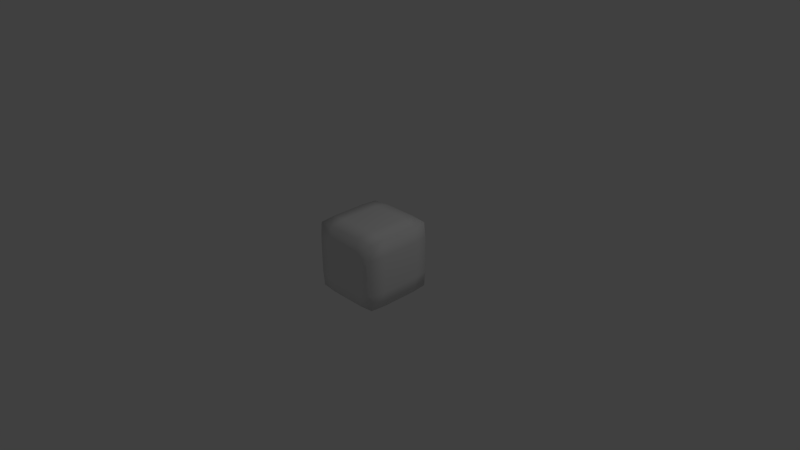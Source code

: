 # Source: Block_Tripod.blend  (saved by Blender 2.74.0; exported with 4.5.12 LTS)
import bpy
from mathutils import Matrix  # noqa: F401  (used for matrix-valued properties, if any)

bpy.ops.wm.read_factory_settings(use_empty=True)
scene = bpy.context.scene
scene.name = 'Scene'

# ---- collections
col_collection_1 = bpy.data.collections.new('Collection 1'); scene.collection.children.link(col_collection_1)

# ---- materials (node trees are filled in below, after node groups)
mat_insideshape = bpy.data.materials.new('InsideShape')
mat_insideshape.alpha_threshold = 0.0
mat_insideshape.use_transparent_shadow = False
mat_insideshape.roughness = 0.5
mat_insideshape.line_color = (0.0, 0.0, 0.0, 1.0)
mat_cube = bpy.data.materials.new('Cube')
mat_cube.alpha_threshold = 0.0
mat_cube.use_transparent_shadow = False
mat_cube.roughness = 0.5
mat_cube.line_color = (0.0, 0.0, 0.0, 0.5)

# ---- material node trees

# ---- world
world_world = bpy.data.worlds.new('World'); scene.world = world_world
world_world.color = (0.05088, 0.05088, 0.05088)
world_world.use_sun_shadow = False
world_world.sun_shadow_jitter_overblur = 0.0
world_world.cycles.sampling_method = 'MANUAL'
world_world.cycles.sample_map_resolution = 256

# ---- cameras
cam_camera = bpy.data.cameras.new('Camera')
cam_camera.clip_end = 100.0
cam_camera.lens = 35.0
cam_camera.sensor_width = 32.0
cam_camera.sensor_height = 18.0
cam_camera.ortho_scale = 7.314
cam_camera.dof.focus_distance = 0.0
cam_camera.dof.aperture_fstop = 128.0

# ---- lights
light_lamp = bpy.data.lights.new('Lamp', 'POINT')
light_lamp.transmission_factor = 0.0
light_lamp.cutoff_distance = 30.0
light_lamp.energy = 100.0
light_lamp.shadow_buffer_clip_start = 1.001
light_lamp.shadow_soft_size = 0.1
light_lamp.shadow_maximum_resolution = 0.006
light_lamp.use_absolute_resolution = True
light_lamp.cycles.use_multiple_importance_sampling = False

# ---- meshes
me_cylinder = bpy.data.meshes.new('Cylinder')
me_cylinder.from_pydata([(0.0, 0.1, 0.0), (0.0, 0.1, 0.4), (0.03827, 0.09239, 0.0), (0.03827, 0.09239, 0.4), (0.07071, 0.07071, 0.0), (0.07071, 0.07071, 0.4), (0.09239, 0.03827, 0.0), (0.09239, 0.03827, 0.4), (0.1, -4.371e-09, 0.0), (0.1, -4.371e-09, 0.4), (0.09239, -0.03827, 0.0), (0.09239, -0.03827, 0.4), (0.07071, -0.07071, 0.0), (0.07071, -0.07071, 0.4), (0.03827, -0.09239, 0.0), (0.03827, -0.09239, 0.4), (1.51e-08, -0.1, 0.0), (1.51e-08, -0.1, 0.4), (-0.03827, -0.09239, 0.0), (-0.03827, -0.09239, 0.4), (-0.07071, -0.07071, 0.0), (-0.07071, -0.07071, 0.4), (-0.09239, -0.03827, 0.0), (-0.09239, -0.03827, 0.4), (-0.1, 1.192e-09, 0.0), (-0.1, 1.192e-09, 0.4), (-0.09239, 0.03827, 0.0), (-0.09239, 0.03827, 0.4), (-0.07071, 0.07071, 0.0), (-0.07071, 0.07071, 0.4), (-0.03827, 0.09239, 0.0), (-0.03827, 0.09239, 0.4), (6.931e-17, -0.2121, -0.3536), (6.504e-18, 0.07071, -0.07071), (0.03827, -0.2175, -0.3482), (0.03827, 0.06533, -0.06533), (0.07071, -0.2328, -0.3328), (0.07071, 0.05, -0.05), (0.09239, -0.2558, -0.3099), (0.09239, 0.02706, -0.02706), (0.1, -0.2828, -0.2828), (0.1, -3.091e-09, 3.091e-09), (0.09239, -0.3099, -0.2558), (0.09239, -0.02706, 0.02706), (0.07071, -0.3328, -0.2328), (0.07071, -0.05, 0.05), (0.03827, -0.3482, -0.2175), (0.03827, -0.06533, 0.06533), (1.51e-08, -0.3536, -0.2121), (1.51e-08, -0.07071, 0.07071), (-0.03827, -0.3482, -0.2175), (-0.03827, -0.06533, 0.06533), (-0.07071, -0.3328, -0.2328), (-0.07071, -0.05, 0.05), (-0.09239, -0.3099, -0.2558), (-0.09239, -0.02706, 0.02706), (-0.1, -0.2828, -0.2828), (-0.1, 8.432e-10, -8.432e-10), (-0.09239, -0.2558, -0.3099), (-0.09239, 0.02706, -0.02706), (-0.07071, -0.2328, -0.3328), (-0.07071, 0.05, -0.05), (-0.03827, -0.2175, -0.3482), (-0.03827, 0.06533, -0.06533), (0.1625, 0.1364, -0.3536), (-0.05417, -0.04545, -0.07071), (0.142, 0.1691, -0.3482), (-0.07464, -0.01268, -0.06533), (0.1329, 0.2038, -0.3328), (-0.08375, 0.02203, -0.05), (0.1366, 0.2352, -0.3099), (-0.08011, 0.05338, -0.02706), (0.1524, 0.2584, -0.2828), (-0.06428, 0.0766, 3.091e-09), (0.178, 0.27, -0.2558), (-0.03866, 0.08817, 0.02706), (0.2095, 0.2681, -0.2328), (-0.00715, 0.08631, 0.05), (0.2421, 0.2531, -0.2175), (0.02545, 0.07131, 0.06533), (0.2708, 0.2273, -0.2121), (0.05417, 0.04545, 0.07071), (0.2913, 0.1945, -0.2175), (0.07464, 0.01268, 0.06533), (0.3004, 0.1598, -0.2328), (0.08375, -0.02203, 0.05), (0.2968, 0.1284, -0.2558), (0.08011, -0.05338, 0.02706), (0.2809, 0.1052, -0.2828), (0.06428, -0.0766, -8.432e-10), (0.2553, 0.09364, -0.3099), (0.03866, -0.08817, -0.02706), (0.2238, 0.0955, -0.3328), (0.00715, -0.08631, -0.05), (0.1912, 0.1105, -0.3482), (-0.02545, -0.07131, -0.06533), (-0.1625, 0.1364, -0.3536), (0.05417, -0.04545, -0.07071), (-0.1912, 0.1105, -0.3482), (0.02545, -0.07131, -0.06533), (-0.2238, 0.0955, -0.3328), (-0.00715, -0.08631, -0.05), (-0.2553, 0.09364, -0.3099), (-0.03866, -0.08817, -0.02706), (-0.2809, 0.1052, -0.2828), (-0.06428, -0.0766, 3.091e-09), (-0.2968, 0.1284, -0.2558), (-0.08011, -0.05338, 0.02706), (-0.3004, 0.1598, -0.2328), (-0.08375, -0.02203, 0.05), (-0.2913, 0.1945, -0.2175), (-0.07464, 0.01268, 0.06533), (-0.2708, 0.2273, -0.2121), (-0.05417, 0.04545, 0.07071), (-0.2421, 0.2531, -0.2175), (-0.02545, 0.07131, 0.06533), (-0.2095, 0.2681, -0.2328), (0.00715, 0.08631, 0.05), (-0.178, 0.27, -0.2558), (0.03866, 0.08817, 0.02706), (-0.1524, 0.2584, -0.2828), (0.06428, 0.0766, -8.432e-10), (-0.1366, 0.2352, -0.3099), (0.08011, 0.05338, -0.02706), (-0.1329, 0.2038, -0.3328), (0.08375, 0.02203, -0.05), (-0.142, 0.1691, -0.3482), (0.07464, -0.01268, -0.06533)], [], [(0, 1, 3, 2), (2, 3, 5, 4), (4, 5, 7, 6), (6, 7, 9, 8), (8, 9, 11, 10), (10, 11, 13, 12), (12, 13, 15, 14), (14, 15, 17, 16), (16, 17, 19, 18), (18, 19, 21, 20), (20, 21, 23, 22), (22, 23, 25, 24), (24, 25, 27, 26), (26, 27, 29, 28), (3, 1, 31, 29, 27, 25, 23, 21, 19, 17, 15, 13, 11, 9, 7, 5), (30, 31, 1, 0), (28, 29, 31, 30), (0, 2, 4, 6, 8, 10, 12, 14, 16, 18, 20, 22, 24, 26, 28, 30), (32, 33, 35, 34), (34, 35, 37, 36), (36, 37, 39, 38), (38, 39, 41, 40), (40, 41, 43, 42), (42, 43, 45, 44), (44, 45, 47, 46), (46, 47, 49, 48), (48, 49, 51, 50), (50, 51, 53, 52), (52, 53, 55, 54), (54, 55, 57, 56), (56, 57, 59, 58), (58, 59, 61, 60), (35, 33, 63, 61, 59, 57, 55, 53, 51, 49, 47, 45, 43, 41, 39, 37), (62, 63, 33, 32), (60, 61, 63, 62), (32, 34, 36, 38, 40, 42, 44, 46, 48, 50, 52, 54, 56, 58, 60, 62), (64, 65, 67, 66), (66, 67, 69, 68), (68, 69, 71, 70), (70, 71, 73, 72), (72, 73, 75, 74), (74, 75, 77, 76), (76, 77, 79, 78), (78, 79, 81, 80), (80, 81, 83, 82), (82, 83, 85, 84), (84, 85, 87, 86), (86, 87, 89, 88), (88, 89, 91, 90), (90, 91, 93, 92), (67, 65, 95, 93, 91, 89, 87, 85, 83, 81, 79, 77, 75, 73, 71, 69), (94, 95, 65, 64), (92, 93, 95, 94), (64, 66, 68, 70, 72, 74, 76, 78, 80, 82, 84, 86, 88, 90, 92, 94), (96, 97, 99, 98), (98, 99, 101, 100), (100, 101, 103, 102), (102, 103, 105, 104), (104, 105, 107, 106), (106, 107, 109, 108), (108, 109, 111, 110), (110, 111, 113, 112), (112, 113, 115, 114), (114, 115, 117, 116), (116, 117, 119, 118), (118, 119, 121, 120), (120, 121, 123, 122), (122, 123, 125, 124), (99, 97, 127, 125, 123, 121, 119, 117, 115, 113, 111, 109, 107, 105, 103, 101), (126, 127, 97, 96), (124, 125, 127, 126), (96, 98, 100, 102, 104, 106, 108, 110, 112, 114, 116, 118, 120, 122, 124, 126)])
me_cylinder.polygons.foreach_set('use_smooth', [True] * 72)
me_cylinder.materials.append(mat_insideshape)
me_cylinder.use_remesh_preserve_volume = False
me_cylinder.use_remesh_preserve_attributes = False
me_cylinder.use_mirror_vertex_groups = False
me_cylinder.update()
me_cube = bpy.data.meshes.new('Cube')
me_cube.from_pydata([(0.4583, 0.4583, -0.4583), (0.4583, -0.4583, -0.4583), (-0.4583, -0.4583, -0.4583), (-0.4583, 0.4583, -0.4583), (0.4583, 0.4583, 0.4583), (0.4583, -0.4583, 0.4583), (-0.4583, -0.4583, 0.4583), (-0.4583, 0.4583, 0.4583), (0.4688, 0.4687, 0.0), (0.4688, -2.98e-08, -0.4688), (0.4687, -0.4688, 0.0), (0.4687, -2.813e-07, 0.4688), (-0.4688, -0.4687, 0.0), (-2.738e-07, -0.4688, 0.4688), (-6.333e-08, -0.4687, -0.4688), (-0.4687, 0.4688, 0.0), (-0.4687, 1.136e-07, -0.4688), (-0.4688, 7.823e-08, 0.4688), (1.043e-07, 0.4687, 0.4688), (8.754e-08, 0.4688, -0.4688), (0.5, -1.639e-07, 0.0), (-1.788e-07, -0.5, 0.0), (-0.5, 1.024e-07, 0.0), (1.173e-07, 0.5, 0.0), (-6.706e-08, -1.08e-07, 0.5), (5.588e-09, 4.843e-08, -0.5), (0.4688, 0.4687, -0.25), (0.4688, -0.25, -0.4688), (0.4687, -0.4688, 0.25), (0.4688, 0.25, 0.4688), (-0.4688, -0.4687, 0.25), (0.25, -0.4688, 0.4688), (-0.25, -0.4687, -0.4688), (-0.4687, 0.4688, -0.25), (-0.4688, -0.25, -0.4688), (-0.4688, 0.25, 0.4688), (-0.25, 0.4687, 0.4688), (-0.25, 0.4688, -0.4688), (0.4688, 0.4687, 0.25), (0.4688, 0.25, -0.4688), (0.4687, -0.4688, -0.25), (0.4687, -0.25, 0.4688), (-0.4688, -0.4687, -0.25), (-0.25, -0.4688, 0.4688), (0.25, -0.4688, -0.4688), (-0.4687, 0.4688, 0.25), (-0.4687, 0.25, -0.4688), (-0.4688, -0.25, 0.4688), (0.25, 0.4687, 0.4688), (0.25, 0.4688, -0.4688), (0.5, -2.31e-07, 0.25), (0.5, -9.686e-08, -0.25), (0.5, -0.25, 0.0), (0.5, 0.25, 0.0), (-1.173e-07, -0.5, -0.25), (-2.384e-07, -0.5, 0.25), (0.25, -0.5, 0.0), (-0.25, -0.5, 0.0), (-0.5, 1.155e-07, -0.25), (-0.5, 9.499e-08, 0.25), (-0.5, -0.25, 0.0), (-0.5, 0.25, 0.0), (-0.25, 0.5, 0.0), (0.25, 0.5, 0.0), (1.155e-07, 0.5, 0.25), (1.062e-07, 0.5, -0.25), (-0.25, -9.313e-09, 0.5), (0.25, -2.086e-07, 0.5), (-1.788e-07, -0.25, 0.5), (2.608e-08, 0.25, 0.5), (-0.25, 8.382e-08, -0.5), (0.25, 7.451e-09, -0.5), (4.657e-08, 0.25, -0.5), (-2.608e-08, -0.25, -0.5), (0.5, 0.25, 0.25), (-0.25, -0.5, -0.25), (-0.5, 0.25, -0.25), (-0.25, 0.5, -0.25), (-0.25, 0.25, 0.5), (-0.25, -0.25, -0.5), (0.5, -0.25, 0.25), (0.5, -0.25, -0.25), (0.5, 0.25, -0.25), (0.25, -0.5, -0.25), (0.25, -0.5, 0.25), (-0.25, -0.5, 0.25), (-0.5, -0.25, -0.25), (-0.5, -0.25, 0.25), (-0.5, 0.25, 0.25), (-0.25, 0.5, 0.25), (0.25, 0.5, 0.25), (0.25, 0.5, -0.25), (-0.25, -0.25, 0.5), (0.25, -0.25, 0.5), (0.25, 0.25, 0.5), (-0.25, 0.25, -0.5), (0.25, 0.25, -0.5), (0.25, -0.25, -0.5)], [], [(74, 38, 4, 29), (75, 42, 2, 32), (76, 33, 3, 46), (77, 37, 3, 33), (78, 36, 7, 35), (79, 32, 2, 34), (80, 50, 11, 41), (81, 51, 20, 52), (82, 26, 8, 53), (83, 54, 14, 44), (84, 55, 21, 56), (85, 30, 12, 57), (86, 58, 16, 34), (87, 59, 22, 60), (88, 45, 15, 61), (89, 62, 15, 45), (90, 63, 23, 64), (91, 49, 19, 65), (92, 66, 17, 47), (93, 67, 24, 68), (94, 48, 18, 69), (95, 70, 16, 46), (96, 71, 25, 72), (97, 44, 14, 73), (50, 74, 29, 11), (20, 53, 74, 50), (53, 8, 38, 74), (54, 75, 32, 14), (21, 57, 75, 54), (57, 12, 42, 75), (58, 76, 46, 16), (22, 61, 76, 58), (61, 15, 33, 76), (62, 77, 33, 15), (23, 65, 77, 62), (65, 19, 37, 77), (66, 78, 35, 17), (24, 69, 78, 66), (69, 18, 36, 78), (70, 79, 34, 16), (25, 73, 79, 70), (73, 14, 32, 79), (28, 80, 41, 5), (10, 52, 80, 28), (52, 20, 50, 80), (40, 81, 52, 10), (1, 27, 81, 40), (27, 9, 51, 81), (51, 82, 53, 20), (9, 39, 82, 51), (39, 0, 26, 82), (40, 83, 44, 1), (10, 56, 83, 40), (56, 21, 54, 83), (28, 84, 56, 10), (5, 31, 84, 28), (31, 13, 55, 84), (55, 85, 57, 21), (13, 43, 85, 55), (43, 6, 30, 85), (42, 86, 34, 2), (12, 60, 86, 42), (60, 22, 58, 86), (30, 87, 60, 12), (6, 47, 87, 30), (47, 17, 59, 87), (59, 88, 61, 22), (17, 35, 88, 59), (35, 7, 45, 88), (36, 89, 45, 7), (18, 64, 89, 36), (64, 23, 62, 89), (48, 90, 64, 18), (4, 38, 90, 48), (38, 8, 63, 90), (63, 91, 65, 23), (8, 26, 91, 63), (26, 0, 49, 91), (43, 92, 47, 6), (13, 68, 92, 43), (68, 24, 66, 92), (31, 93, 68, 13), (5, 41, 93, 31), (41, 11, 67, 93), (67, 94, 69, 24), (11, 29, 94, 67), (29, 4, 48, 94), (37, 95, 46, 3), (19, 72, 95, 37), (72, 25, 70, 95), (49, 96, 72, 19), (0, 39, 96, 49), (39, 9, 71, 96), (71, 97, 73, 25), (9, 27, 97, 71), (27, 1, 44, 97)])
me_cube.polygons.foreach_set('use_smooth', [True] * 96)
me_cube.materials.append(mat_cube)
me_cube.use_remesh_preserve_volume = False
me_cube.use_remesh_preserve_attributes = False
me_cube.use_mirror_vertex_groups = False
me_cube.update()

# ---- objects
ob_insideshape = bpy.data.objects.new('InsideShape', me_cylinder)
ob_cube = bpy.data.objects.new('Cube', me_cube)
ob_lamp = bpy.data.objects.new('Lamp', light_lamp)
ob_camera = bpy.data.objects.new('Camera', cam_camera)

# ---- transforms, parenting, visibility, modifiers, constraints
ob_insideshape.location = (0.0, 0.0, 0.0)
ob_insideshape.lineart.crease_threshold = 0.0
ob_cube.location = (0.0, 0.0, 0.0)
ob_cube.lock_rotations_4d = False
ob_cube.empty_display_type = 'ARROWS'
ob_cube.lineart.crease_threshold = 0.0
ob_lamp.location = (4.076, 1.005, 5.904)
ob_lamp.rotation_euler = (0.6503, 0.05522, 1.866)
ob_lamp.lock_rotations_4d = False
ob_lamp.empty_display_type = 'ARROWS'
ob_lamp.color = (0.0, 0.0, 0.0, 0.0)
ob_lamp.lineart.crease_threshold = 0.0
ob_camera.location = (7.481, -6.508, 5.344)
ob_camera.rotation_euler = (1.109, 0.01082, 0.8149)
ob_camera.lock_rotations_4d = False
ob_camera.empty_display_type = 'ARROWS'
ob_camera.color = (0.0, 0.0, 0.0, 0.0)
ob_camera.display_type = 'WIRE'
ob_camera.lineart.crease_threshold = 0.0

# ---- collection membership
col_collection_1.objects.link(ob_insideshape)
col_collection_1.objects.link(ob_cube)
col_collection_1.objects.link(ob_lamp)
col_collection_1.objects.link(ob_camera)

# ---- scene / render settings (as saved in the file)
scene.camera = ob_camera
scene.frame_start = 1; scene.frame_end = 250; scene.frame_set(1)
scene.render.engine = 'BLENDER_EEVEE_NEXT'
scene.render.image_settings.color_mode = 'RGB'
scene.render.image_settings.compression = 90
scene.render.resolution_percentage = 50
scene.render.dither_intensity = 0.0
scene.render.bake_margin = 2
scene.cycles.use_denoising = False
scene.cycles.samples = 10
scene.cycles.sampling_pattern = 'TABULATED_SOBOL'
scene.cycles.light_sampling_threshold = 0.0
scene.cycles.use_adaptive_sampling = False
scene.cycles.use_light_tree = False
scene.cycles.blur_glossy = 0.0
scene.cycles.volume_bounces = 1
scene.cycles.pixel_filter_type = 'GAUSSIAN'
scene.cycles.sample_clamp_indirect = 0.0
scene.view_settings.view_transform = 'Standard'
bpy.context.view_layer.update()
